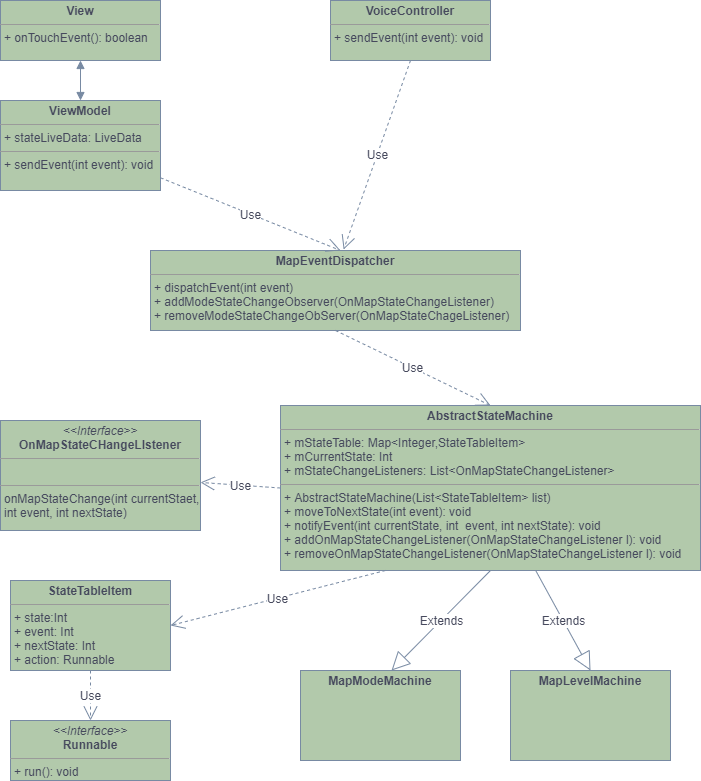

The diagram above was exported from draw.io. Its source (the exported page's mxGraphModel, read from the mxfile embedded in the PNG):
<mxGraphModel dx="1422" dy="762" grid="1" gridSize="23" guides="1" tooltips="1" connect="1" arrows="1" fold="1" page="1" pageScale="1" pageWidth="827" pageHeight="1169" math="0" shadow="0">
  <root>
    <mxCell id="0" />
    <mxCell id="1" parent="0" />
    <mxCell id="Mgd_w40U1CfED-g8DIxR-391" value="&lt;p style=&quot;margin: 0px ; margin-top: 4px ; text-align: center&quot;&gt;&lt;i&gt;&amp;lt;&amp;lt;Interface&amp;gt;&amp;gt;&lt;/i&gt;&lt;br&gt;&lt;b&gt;OnMapStateCHangeLIstener&lt;/b&gt;&lt;/p&gt;&lt;hr size=&quot;1&quot;&gt;&lt;p style=&quot;margin: 0px ; margin-left: 4px&quot;&gt;&lt;br&gt;&lt;/p&gt;&lt;hr size=&quot;1&quot;&gt;&lt;p style=&quot;margin: 0px ; margin-left: 4px&quot;&gt;onMapStateChange(int currentStaet,&lt;/p&gt;&lt;p style=&quot;margin: 0px ; margin-left: 4px&quot;&gt;int event, int nextState)&lt;/p&gt;" style="verticalAlign=top;align=left;overflow=fill;fontSize=12;fontFamily=Helvetica;html=1;fillColor=#B2C9AB;strokeColor=#788AA3;fontColor=#46495D;" parent="1" vertex="1">
      <mxGeometry x="50" y="530" width="200" height="110" as="geometry" />
    </mxCell>
    <mxCell id="Mgd_w40U1CfED-g8DIxR-392" value="&lt;p style=&quot;margin: 0px ; margin-top: 4px ; text-align: center&quot;&gt;&lt;b&gt;AbstractStateMachine&lt;/b&gt;&lt;/p&gt;&lt;hr size=&quot;1&quot;&gt;&lt;p style=&quot;margin: 0px ; margin-left: 4px&quot;&gt;+ mStateTable: Map&amp;lt;Integer,StateTableItem&amp;gt;&amp;nbsp;&lt;br&gt;+ mCurrentState: Int&lt;br&gt;+ mStateChangeListeners: List&amp;lt;OnMapStateChangeListener&amp;gt;&lt;/p&gt;&lt;hr size=&quot;1&quot;&gt;&lt;p style=&quot;margin: 0px ; margin-left: 4px&quot;&gt;+ AbstractStateMachine(List&amp;lt;StateTableItem&amp;gt; list)&lt;br&gt;+ moveToNextState(int event): void&lt;br&gt;+ notifyEvent(int currentState, int&amp;nbsp; event, int nextState): void&lt;br&gt;+ addOnMapStateChangeListener(OnMapStateChangeListener l): void&lt;br&gt;+ removeOnMapStateChangeListener(OnMapStateChangeListener l): void&lt;br&gt;&lt;/p&gt;" style="verticalAlign=top;align=left;overflow=fill;fontSize=12;fontFamily=Helvetica;html=1;fillColor=#B2C9AB;strokeColor=#788AA3;fontColor=#46495D;" parent="1" vertex="1">
      <mxGeometry x="330" y="515" width="420" height="165" as="geometry" />
    </mxCell>
    <mxCell id="Mgd_w40U1CfED-g8DIxR-393" value="Use" style="endArrow=open;endSize=12;dashed=1;html=1;exitX=0;exitY=0.5;exitDx=0;exitDy=0;strokeColor=#788AA3;fontColor=#46495D;" parent="1" source="Mgd_w40U1CfED-g8DIxR-392" target="Mgd_w40U1CfED-g8DIxR-391" edge="1">
      <mxGeometry width="160" relative="1" as="geometry">
        <mxPoint x="330" y="390" as="sourcePoint" />
        <mxPoint x="490" y="390" as="targetPoint" />
      </mxGeometry>
    </mxCell>
    <mxCell id="Mgd_w40U1CfED-g8DIxR-394" value="&lt;p style=&quot;margin: 0px ; margin-top: 4px ; text-align: center&quot;&gt;&lt;b&gt;StateTableItem&lt;/b&gt;&lt;/p&gt;&lt;hr size=&quot;1&quot;&gt;&lt;p style=&quot;margin: 0px ; margin-left: 4px&quot;&gt;+ state:Int&lt;br&gt;+ event: Int&lt;br&gt;+ nextState: Int&lt;br&gt;+ action: Runnable&amp;nbsp;&lt;/p&gt;" style="verticalAlign=top;align=left;overflow=fill;fontSize=12;fontFamily=Helvetica;html=1;fillColor=#B2C9AB;strokeColor=#788AA3;fontColor=#46495D;" parent="1" vertex="1">
      <mxGeometry x="60" y="690" width="160" height="90" as="geometry" />
    </mxCell>
    <mxCell id="Mgd_w40U1CfED-g8DIxR-395" value="Use" style="endArrow=open;endSize=12;dashed=1;html=1;entryX=1;entryY=0.5;entryDx=0;entryDy=0;exitX=0.25;exitY=1;exitDx=0;exitDy=0;strokeColor=#788AA3;fontColor=#46495D;" parent="1" source="Mgd_w40U1CfED-g8DIxR-392" target="Mgd_w40U1CfED-g8DIxR-394" edge="1">
      <mxGeometry width="160" relative="1" as="geometry">
        <mxPoint x="330" y="490" as="sourcePoint" />
        <mxPoint x="490" y="490" as="targetPoint" />
      </mxGeometry>
    </mxCell>
    <mxCell id="Mgd_w40U1CfED-g8DIxR-396" value="&lt;p style=&quot;margin: 0px ; margin-top: 4px ; text-align: center&quot;&gt;&lt;i&gt;&amp;lt;&amp;lt;Interface&amp;gt;&amp;gt;&lt;/i&gt;&lt;br&gt;&lt;b&gt;Runnable&lt;/b&gt;&lt;/p&gt;&lt;hr size=&quot;1&quot;&gt;&lt;p style=&quot;margin: 0px ; margin-left: 4px&quot;&gt;+ run(): void&lt;br&gt;&lt;/p&gt;" style="verticalAlign=top;align=left;overflow=fill;fontSize=12;fontFamily=Helvetica;html=1;fillColor=#B2C9AB;strokeColor=#788AA3;fontColor=#46495D;" parent="1" vertex="1">
      <mxGeometry x="60" y="830" width="160" height="60" as="geometry" />
    </mxCell>
    <mxCell id="Mgd_w40U1CfED-g8DIxR-397" value="Use" style="endArrow=open;endSize=12;dashed=1;html=1;exitX=0.5;exitY=1;exitDx=0;exitDy=0;entryX=0.5;entryY=0;entryDx=0;entryDy=0;strokeColor=#788AA3;fontColor=#46495D;" parent="1" source="Mgd_w40U1CfED-g8DIxR-394" target="Mgd_w40U1CfED-g8DIxR-396" edge="1">
      <mxGeometry width="160" relative="1" as="geometry">
        <mxPoint x="290" y="620" as="sourcePoint" />
        <mxPoint x="150" y="640" as="targetPoint" />
      </mxGeometry>
    </mxCell>
    <mxCell id="Mgd_w40U1CfED-g8DIxR-398" value="&lt;p style=&quot;margin: 0px ; margin-top: 4px ; text-align: center&quot;&gt;&lt;b&gt;MapModeMachine&lt;/b&gt;&lt;/p&gt;" style="verticalAlign=top;align=left;overflow=fill;fontSize=12;fontFamily=Helvetica;html=1;fillColor=#B2C9AB;strokeColor=#788AA3;fontColor=#46495D;" parent="1" vertex="1">
      <mxGeometry x="350" y="780" width="160" height="90" as="geometry" />
    </mxCell>
    <mxCell id="Mgd_w40U1CfED-g8DIxR-402" value="Extends" style="endArrow=block;endSize=16;endFill=0;html=1;entryX=0.569;entryY=0;entryDx=0;entryDy=0;entryPerimeter=0;exitX=0.5;exitY=1;exitDx=0;exitDy=0;strokeColor=#788AA3;fontColor=#46495D;" parent="1" source="Mgd_w40U1CfED-g8DIxR-392" target="Mgd_w40U1CfED-g8DIxR-398" edge="1">
      <mxGeometry width="160" relative="1" as="geometry">
        <mxPoint x="390" y="750" as="sourcePoint" />
        <mxPoint x="610" y="830" as="targetPoint" />
      </mxGeometry>
    </mxCell>
    <mxCell id="Mgd_w40U1CfED-g8DIxR-403" value="&lt;p style=&quot;margin: 0px ; margin-top: 4px ; text-align: center&quot;&gt;&lt;b&gt;MapLevelMachine&lt;/b&gt;&lt;/p&gt;" style="verticalAlign=top;align=left;overflow=fill;fontSize=12;fontFamily=Helvetica;html=1;fillColor=#B2C9AB;strokeColor=#788AA3;fontColor=#46495D;" parent="1" vertex="1">
      <mxGeometry x="560" y="780" width="160" height="90" as="geometry" />
    </mxCell>
    <mxCell id="Mgd_w40U1CfED-g8DIxR-404" value="Extends" style="endArrow=block;endSize=16;endFill=0;html=1;entryX=0.5;entryY=0;entryDx=0;entryDy=0;strokeColor=#788AA3;fontColor=#46495D;" parent="1" source="Mgd_w40U1CfED-g8DIxR-392" target="Mgd_w40U1CfED-g8DIxR-403" edge="1">
      <mxGeometry width="160" relative="1" as="geometry">
        <mxPoint x="440" y="790" as="sourcePoint" />
        <mxPoint x="640" y="780" as="targetPoint" />
      </mxGeometry>
    </mxCell>
    <mxCell id="Mgd_w40U1CfED-g8DIxR-405" value="&lt;p style=&quot;margin: 0px ; margin-top: 4px ; text-align: center&quot;&gt;&lt;b&gt;MapEventDispatcher&lt;/b&gt;&lt;/p&gt;&lt;hr size=&quot;1&quot;&gt;&lt;p style=&quot;margin: 0px ; margin-left: 4px&quot;&gt;+ dispatchEvent(int event)&lt;br&gt;+&amp;nbsp;addModeStateChangeObserver(OnMapStateChangeListener)&lt;br&gt;+ removeModeStateChangeObServer(OnMapStateChageListener)&lt;/p&gt;" style="verticalAlign=top;align=left;overflow=fill;fontSize=12;fontFamily=Helvetica;html=1;fillColor=#B2C9AB;strokeColor=#788AA3;fontColor=#46495D;" parent="1" vertex="1">
      <mxGeometry x="200" y="360" width="370" height="80" as="geometry" />
    </mxCell>
    <mxCell id="Mgd_w40U1CfED-g8DIxR-406" value="Use" style="endArrow=open;endSize=12;dashed=1;html=1;entryX=0.5;entryY=0;entryDx=0;entryDy=0;exitX=0.5;exitY=1;exitDx=0;exitDy=0;strokeColor=#788AA3;fontColor=#46495D;" parent="1" source="Mgd_w40U1CfED-g8DIxR-405" target="Mgd_w40U1CfED-g8DIxR-392" edge="1">
      <mxGeometry width="160" relative="1" as="geometry">
        <mxPoint x="580" y="410" as="sourcePoint" />
        <mxPoint x="740" y="410" as="targetPoint" />
      </mxGeometry>
    </mxCell>
    <mxCell id="Mgd_w40U1CfED-g8DIxR-407" value="&lt;p style=&quot;margin: 0px ; margin-top: 4px ; text-align: center&quot;&gt;&lt;b&gt;ViewModel&lt;/b&gt;&lt;/p&gt;&lt;hr size=&quot;1&quot;&gt;&lt;p style=&quot;margin: 0px ; margin-left: 4px&quot;&gt;+ stateLiveData: LiveData&lt;/p&gt;&lt;hr size=&quot;1&quot;&gt;&lt;p style=&quot;margin: 0px ; margin-left: 4px&quot;&gt;+ sendEvent(int event): void&lt;/p&gt;" style="verticalAlign=top;align=left;overflow=fill;fontSize=12;fontFamily=Helvetica;html=1;fillColor=#B2C9AB;strokeColor=#788AA3;fontColor=#46495D;" parent="1" vertex="1">
      <mxGeometry x="50" y="210" width="160" height="90" as="geometry" />
    </mxCell>
    <mxCell id="Mgd_w40U1CfED-g8DIxR-408" value="&lt;p style=&quot;margin: 0px ; margin-top: 4px ; text-align: center&quot;&gt;&lt;b&gt;VoiceController&lt;/b&gt;&lt;/p&gt;&lt;hr size=&quot;1&quot;&gt;&lt;p style=&quot;margin: 0px ; margin-left: 4px&quot;&gt;+ sendEvent(int event): void&lt;/p&gt;" style="verticalAlign=top;align=left;overflow=fill;fontSize=12;fontFamily=Helvetica;html=1;fillColor=#B2C9AB;strokeColor=#788AA3;fontColor=#46495D;" parent="1" vertex="1">
      <mxGeometry x="380" y="110" width="160" height="60" as="geometry" />
    </mxCell>
    <mxCell id="Mgd_w40U1CfED-g8DIxR-409" value="&lt;p style=&quot;margin: 0px ; margin-top: 4px ; text-align: center&quot;&gt;&lt;b&gt;View&lt;/b&gt;&lt;/p&gt;&lt;hr size=&quot;1&quot;&gt;&lt;p style=&quot;margin: 0px ; margin-left: 4px&quot;&gt;+ onTouchEvent(): boolean&lt;/p&gt;" style="verticalAlign=top;align=left;overflow=fill;fontSize=12;fontFamily=Helvetica;html=1;fillColor=#B2C9AB;strokeColor=#788AA3;fontColor=#46495D;" parent="1" vertex="1">
      <mxGeometry x="50" y="110" width="160" height="60" as="geometry" />
    </mxCell>
    <mxCell id="Mgd_w40U1CfED-g8DIxR-410" value="Use" style="endArrow=open;endSize=12;dashed=1;html=1;entryX=0.522;entryY=-0.012;entryDx=0;entryDy=0;entryPerimeter=0;exitX=0.5;exitY=1;exitDx=0;exitDy=0;strokeColor=#788AA3;fontColor=#46495D;" parent="1" source="Mgd_w40U1CfED-g8DIxR-408" target="Mgd_w40U1CfED-g8DIxR-405" edge="1">
      <mxGeometry width="160" relative="1" as="geometry">
        <mxPoint x="260" y="230" as="sourcePoint" />
        <mxPoint x="420" y="230" as="targetPoint" />
      </mxGeometry>
    </mxCell>
    <mxCell id="Mgd_w40U1CfED-g8DIxR-412" value="" style="endArrow=block;startArrow=block;endFill=1;startFill=1;html=1;entryX=0.5;entryY=0;entryDx=0;entryDy=0;exitX=0.5;exitY=1;exitDx=0;exitDy=0;strokeColor=#788AA3;fontColor=#46495D;" parent="1" source="Mgd_w40U1CfED-g8DIxR-409" target="Mgd_w40U1CfED-g8DIxR-407" edge="1">
      <mxGeometry width="160" relative="1" as="geometry">
        <mxPoint x="120" y="170" as="sourcePoint" />
        <mxPoint x="130" y="220" as="targetPoint" />
      </mxGeometry>
    </mxCell>
    <mxCell id="Mgd_w40U1CfED-g8DIxR-414" value="Use" style="endArrow=open;endSize=12;dashed=1;html=1;strokeColor=#788AA3;fontColor=#46495D;" parent="1" source="Mgd_w40U1CfED-g8DIxR-407" edge="1">
      <mxGeometry width="160" relative="1" as="geometry">
        <mxPoint x="130" y="300" as="sourcePoint" />
        <mxPoint x="390" y="360" as="targetPoint" />
      </mxGeometry>
    </mxCell>
  </root>
</mxGraphModel>